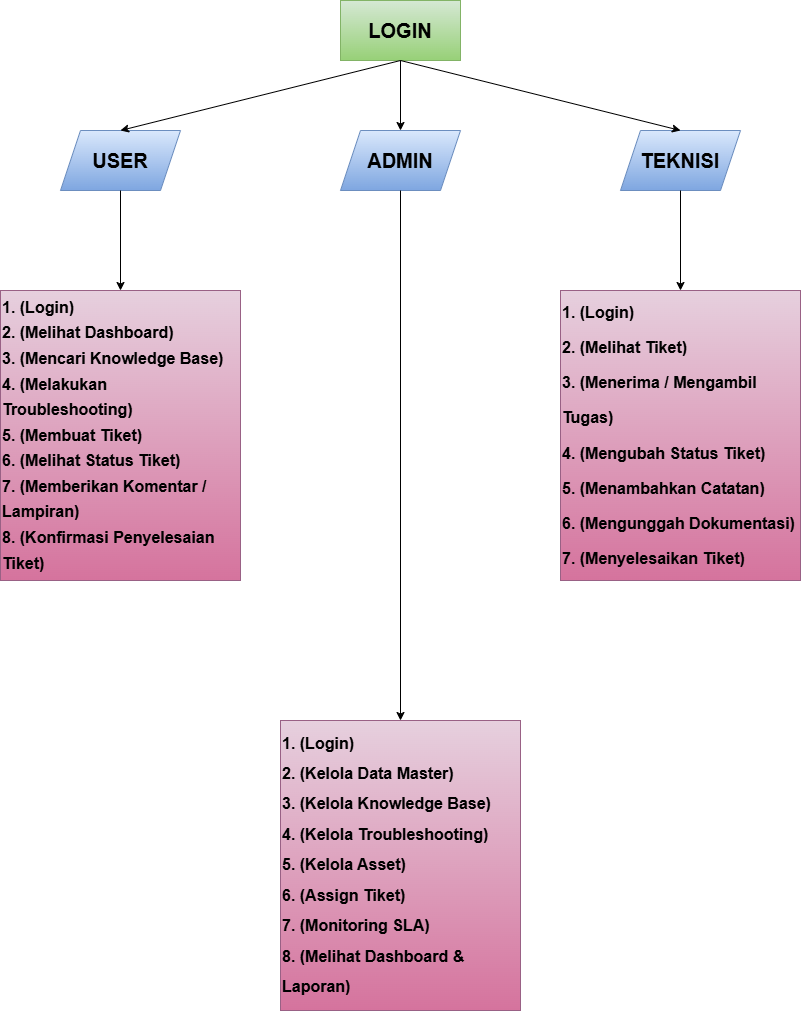

The diagram above was exported from draw.io. Its source (the exported page's mxGraphModel, read from the mxfile embedded in the PNG):
<mxGraphModel dx="2150" dy="1293" grid="1" gridSize="10" guides="1" tooltips="1" connect="1" arrows="1" fold="1" page="1" pageScale="1" pageWidth="1200" pageHeight="1600" math="0" shadow="0">
  <root>
    <mxCell id="0" />
    <mxCell id="1" parent="0" />
    <mxCell id="a9S-LHOnJZJRChTIylmG-1" parent="1" style="whiteSpace=wrap;html=1;fillColor=#d5e8d4;strokeColor=#82b366;gradientColor=#97d077;" value="&lt;b&gt;&lt;font style=&quot;font-size: 20px;&quot;&gt;LOGIN&lt;/font&gt;&lt;/b&gt;" vertex="1">
      <mxGeometry height="60" width="120" x="540" y="60" as="geometry" />
    </mxCell>
    <mxCell id="a9S-LHOnJZJRChTIylmG-2" parent="1" style="shape=parallelogram;perimeter=parallelogramPerimeter;whiteSpace=wrap;html=1;shapeInside=1;fixedSize=1;fillColor=#dae8fc;strokeColor=#6c8ebf;gradientColor=#7ea6e0;" value="&lt;b&gt;&lt;font style=&quot;font-size: 20px;&quot;&gt;USER&lt;/font&gt;&lt;/b&gt;" vertex="1">
      <mxGeometry height="60" width="120" x="260" y="190" as="geometry" />
    </mxCell>
    <mxCell id="a9S-LHOnJZJRChTIylmG-4" parent="1" style="shape=parallelogram;perimeter=parallelogramPerimeter;whiteSpace=wrap;html=1;shapeInside=1;fixedSize=1;fillColor=#dae8fc;strokeColor=#6c8ebf;gradientColor=#7ea6e0;" value="&lt;b&gt;&lt;font style=&quot;font-size: 20px;&quot;&gt;TEKNISI&lt;/font&gt;&lt;/b&gt;" vertex="1">
      <mxGeometry height="60" width="120" x="820" y="190" as="geometry" />
    </mxCell>
    <mxCell id="a9S-LHOnJZJRChTIylmG-5" parent="1" style="shape=parallelogram;perimeter=parallelogramPerimeter;whiteSpace=wrap;html=1;shapeInside=1;fixedSize=1;fillColor=#dae8fc;strokeColor=#6c8ebf;gradientColor=#7ea6e0;" value="&lt;b&gt;&lt;font style=&quot;font-size: 20px;&quot;&gt;ADMIN&lt;/font&gt;&lt;/b&gt;" vertex="1">
      <mxGeometry height="60" width="120" x="540" y="190" as="geometry" />
    </mxCell>
    <mxCell id="a9S-LHOnJZJRChTIylmG-6" edge="1" parent="1" source="a9S-LHOnJZJRChTIylmG-2" style="edgeStyle=none;orthogonalLoop=1;jettySize=auto;html=1;rounded=0;entryX=0.5;entryY=0;entryDx=0;entryDy=0;exitX=0.5;exitY=1;exitDx=0;exitDy=0;" target="a9S-LHOnJZJRChTIylmG-11" value="">
      <mxGeometry relative="1" width="100" as="geometry">
        <Array as="points" />
        <mxPoint x="70" y="219" as="sourcePoint" />
        <mxPoint x="170" y="219" as="targetPoint" />
      </mxGeometry>
    </mxCell>
    <mxCell id="a9S-LHOnJZJRChTIylmG-7" edge="1" parent="1" source="a9S-LHOnJZJRChTIylmG-1" style="edgeStyle=none;orthogonalLoop=1;jettySize=auto;html=1;rounded=0;exitX=0.5;exitY=1;exitDx=0;exitDy=0;entryX=0.5;entryY=0;entryDx=0;entryDy=0;" target="a9S-LHOnJZJRChTIylmG-5" value="">
      <mxGeometry relative="1" width="100" as="geometry">
        <Array as="points" />
        <mxPoint x="620" y="150" as="sourcePoint" />
        <mxPoint x="720" y="150" as="targetPoint" />
      </mxGeometry>
    </mxCell>
    <mxCell id="a9S-LHOnJZJRChTIylmG-8" edge="1" parent="1" source="a9S-LHOnJZJRChTIylmG-1" style="edgeStyle=none;orthogonalLoop=1;jettySize=auto;html=1;rounded=0;entryX=0.5;entryY=0;entryDx=0;entryDy=0;exitX=0.5;exitY=1;exitDx=0;exitDy=0;" target="a9S-LHOnJZJRChTIylmG-2" value="">
      <mxGeometry relative="1" width="100" as="geometry">
        <Array as="points" />
        <mxPoint x="440" y="140" as="sourcePoint" />
        <mxPoint x="540" y="140" as="targetPoint" />
      </mxGeometry>
    </mxCell>
    <mxCell id="a9S-LHOnJZJRChTIylmG-9" edge="1" parent="1" source="a9S-LHOnJZJRChTIylmG-1" style="edgeStyle=none;orthogonalLoop=1;jettySize=auto;html=1;rounded=0;exitX=0.5;exitY=1;exitDx=0;exitDy=0;entryX=0.5;entryY=0;entryDx=0;entryDy=0;" target="a9S-LHOnJZJRChTIylmG-4" value="">
      <mxGeometry relative="1" width="100" as="geometry">
        <Array as="points" />
        <mxPoint x="850" y="110" as="sourcePoint" />
        <mxPoint x="950" y="110" as="targetPoint" />
      </mxGeometry>
    </mxCell>
    <mxCell id="a9S-LHOnJZJRChTIylmG-11" parent="1" style="whiteSpace=wrap;html=1;fillColor=#e6d0de;gradientColor=#d5739d;strokeColor=#996185;align=left;" value="&lt;div style=&quot;line-height: 160%;&quot;&gt;&lt;div&gt;&lt;span style=&quot;background-color: transparent; color: light-dark(rgb(0, 0, 0), rgb(255, 255, 255));&quot;&gt;&lt;b&gt;&lt;font style=&quot;font-size: 16px; line-height: 160%;&quot;&gt;1. (Login)&lt;/font&gt;&lt;/b&gt;&lt;/span&gt;&lt;/div&gt;&lt;div&gt;&lt;span style=&quot;background-color: transparent; color: light-dark(rgb(0, 0, 0), rgb(255, 255, 255));&quot;&gt;&lt;b&gt;&lt;font style=&quot;font-size: 16px; line-height: 160%;&quot;&gt;2. (Melihat Dashboard)&lt;/font&gt;&lt;/b&gt;&lt;/span&gt;&lt;/div&gt;&lt;div&gt;&lt;span style=&quot;background-color: transparent; color: light-dark(rgb(0, 0, 0), rgb(255, 255, 255));&quot;&gt;&lt;b&gt;&lt;font style=&quot;font-size: 16px; line-height: 160%;&quot;&gt;3. (Mencari Knowledge Base)&lt;/font&gt;&lt;/b&gt;&lt;/span&gt;&lt;/div&gt;&lt;div&gt;&lt;span style=&quot;background-color: transparent; color: light-dark(rgb(0, 0, 0), rgb(255, 255, 255));&quot;&gt;&lt;b&gt;&lt;font style=&quot;font-size: 16px; line-height: 160%;&quot;&gt;4. (Melakukan Troubleshooting)&lt;/font&gt;&lt;/b&gt;&lt;/span&gt;&lt;/div&gt;&lt;div&gt;&lt;span style=&quot;background-color: transparent; color: light-dark(rgb(0, 0, 0), rgb(255, 255, 255));&quot;&gt;&lt;b&gt;&lt;font style=&quot;font-size: 16px; line-height: 160%;&quot;&gt;5. (Membuat Tiket)&lt;/font&gt;&lt;/b&gt;&lt;/span&gt;&lt;/div&gt;&lt;div&gt;&lt;b&gt;&lt;font style=&quot;font-size: 16px; line-height: 160%;&quot;&gt;&lt;span style=&quot;background-color: transparent; color: light-dark(rgb(0, 0, 0), rgb(255, 255, 255));&quot;&gt;6. (Melihat Status Tiket)&lt;/span&gt;&lt;span style=&quot;background-color: transparent; color: light-dark(rgb(0, 0, 0), rgb(255, 255, 255));&quot;&gt;&amp;nbsp;&lt;/span&gt;&lt;/font&gt;&lt;/b&gt;&lt;/div&gt;&lt;div&gt;&lt;span style=&quot;background-color: transparent; color: light-dark(rgb(0, 0, 0), rgb(255, 255, 255));&quot;&gt;&lt;b&gt;&lt;font style=&quot;font-size: 16px; line-height: 160%;&quot;&gt;7. (Memberikan Komentar / Lampiran)&lt;/font&gt;&lt;/b&gt;&lt;/span&gt;&lt;/div&gt;&lt;div&gt;&lt;span style=&quot;background-color: transparent; color: light-dark(rgb(0, 0, 0), rgb(255, 255, 255));&quot;&gt;&lt;b&gt;&lt;font style=&quot;font-size: 16px; line-height: 160%;&quot;&gt;8. (Konfirmasi Penyelesaian Tiket)&lt;/font&gt;&lt;/b&gt;&lt;/span&gt;&lt;/div&gt;&lt;/div&gt;" vertex="1">
      <mxGeometry height="290" width="240" x="200" y="350" as="geometry" />
    </mxCell>
    <mxCell id="a9S-LHOnJZJRChTIylmG-12" edge="1" parent="1" source="a9S-LHOnJZJRChTIylmG-5" style="edgeStyle=none;orthogonalLoop=1;jettySize=auto;html=1;rounded=0;exitX=0.5;exitY=1;exitDx=0;exitDy=0;entryX=0.5;entryY=0;entryDx=0;entryDy=0;" target="a9S-LHOnJZJRChTIylmG-14" value="">
      <mxGeometry relative="1" width="100" as="geometry">
        <Array as="points" />
        <mxPoint x="590" y="290" as="sourcePoint" />
        <mxPoint x="690" y="290" as="targetPoint" />
      </mxGeometry>
    </mxCell>
    <mxCell id="a9S-LHOnJZJRChTIylmG-13" edge="1" parent="1" source="a9S-LHOnJZJRChTIylmG-4" style="edgeStyle=none;orthogonalLoop=1;jettySize=auto;html=1;rounded=0;exitX=0.5;exitY=1;exitDx=0;exitDy=0;entryX=0.5;entryY=0;entryDx=0;entryDy=0;" target="a9S-LHOnJZJRChTIylmG-15" value="">
      <mxGeometry relative="1" width="100" as="geometry">
        <Array as="points" />
        <mxPoint x="910" y="280" as="sourcePoint" />
        <mxPoint x="1010" y="280" as="targetPoint" />
      </mxGeometry>
    </mxCell>
    <mxCell id="a9S-LHOnJZJRChTIylmG-14" parent="1" style="whiteSpace=wrap;html=1;fillColor=#e6d0de;gradientColor=#d5739d;strokeColor=#996185;align=left;" value="&lt;div style=&quot;line-height: 190%;&quot;&gt;&lt;div&gt;&lt;b style=&quot;background-color: transparent; color: light-dark(rgb(0, 0, 0), rgb(255, 255, 255)); font-size: 16px; line-height: 190%;&quot;&gt;1. (Login)&lt;/b&gt;&lt;/div&gt;&lt;div&gt;&lt;b style=&quot;background-color: transparent; color: light-dark(rgb(0, 0, 0), rgb(255, 255, 255)); font-size: 16px; line-height: 190%;&quot;&gt;2. (Kelola Data Master)&lt;/b&gt;&lt;/div&gt;&lt;div&gt;&lt;b style=&quot;font-size: 16px; background-color: transparent; color: light-dark(rgb(0, 0, 0), rgb(255, 255, 255)); line-height: 190%;&quot;&gt;3. (Kelola Knowledge Base)&lt;/b&gt;&lt;/div&gt;&lt;div&gt;&lt;b style=&quot;font-size: 16px; background-color: transparent; color: light-dark(rgb(0, 0, 0), rgb(255, 255, 255)); line-height: 190%;&quot;&gt;4. (Kelola Troubleshooting)&lt;/b&gt;&lt;/div&gt;&lt;div&gt;&lt;b style=&quot;font-size: 16px; background-color: transparent; color: light-dark(rgb(0, 0, 0), rgb(255, 255, 255)); line-height: 190%;&quot;&gt;5. (Kelola Asset)&lt;/b&gt;&lt;/div&gt;&lt;div&gt;&lt;b style=&quot;font-size: 16px; background-color: transparent; color: light-dark(rgb(0, 0, 0), rgb(255, 255, 255)); line-height: 190%;&quot;&gt;6. (Assign Tiket)&lt;/b&gt;&lt;/div&gt;&lt;div&gt;&lt;span style=&quot;font-size: 16px; line-height: 190%;&quot;&gt;&lt;b&gt;7. (Monitoring SLA)&lt;/b&gt;&lt;/span&gt;&lt;/div&gt;&lt;div&gt;&lt;span style=&quot;font-size: 16px; line-height: 190%;&quot;&gt;&lt;b&gt;8. (Melihat Dashboard &amp;amp; Laporan)&lt;/b&gt;&lt;/span&gt;&lt;/div&gt;&lt;/div&gt;" vertex="1">
      <mxGeometry height="290" width="240" x="480" y="780" as="geometry" />
    </mxCell>
    <mxCell id="a9S-LHOnJZJRChTIylmG-15" parent="1" style="whiteSpace=wrap;html=1;fillColor=#e6d0de;gradientColor=#d5739d;strokeColor=#996185;align=left;" value="&lt;div style=&quot;line-height: 220%;&quot;&gt;&lt;div&gt;&lt;b style=&quot;background-color: transparent; color: light-dark(rgb(0, 0, 0), rgb(255, 255, 255)); font-size: 16px; line-height: 220%;&quot;&gt;1. (Login)&lt;/b&gt;&lt;/div&gt;&lt;div&gt;&lt;b style=&quot;font-size: 16px; background-color: transparent; color: light-dark(rgb(0, 0, 0), rgb(255, 255, 255)); line-height: 220%;&quot;&gt;2. (Melihat Tiket)&lt;/b&gt;&lt;/div&gt;&lt;div&gt;&lt;b style=&quot;font-size: 16px; background-color: transparent; color: light-dark(rgb(0, 0, 0), rgb(255, 255, 255)); line-height: 220%;&quot;&gt;3. (Menerima / Mengambil Tugas)&lt;/b&gt;&lt;/div&gt;&lt;div&gt;&lt;b style=&quot;font-size: 16px; background-color: transparent; color: light-dark(rgb(0, 0, 0), rgb(255, 255, 255)); line-height: 220%;&quot;&gt;4. (Mengubah Status Tiket)&lt;/b&gt;&lt;/div&gt;&lt;div&gt;&lt;b style=&quot;font-size: 16px; background-color: transparent; color: light-dark(rgb(0, 0, 0), rgb(255, 255, 255)); line-height: 220%;&quot;&gt;5. (Menambahkan Catatan)&lt;/b&gt;&lt;/div&gt;&lt;div&gt;&lt;b style=&quot;font-size: 16px; background-color: transparent; color: light-dark(rgb(0, 0, 0), rgb(255, 255, 255)); line-height: 220%;&quot;&gt;6. (Mengunggah Dokumentasi)&lt;/b&gt;&lt;/div&gt;&lt;div&gt;&lt;b style=&quot;font-size: 16px; background-color: transparent; color: light-dark(rgb(0, 0, 0), rgb(255, 255, 255)); line-height: 220%;&quot;&gt;7. (Menyelesaikan Tiket)&lt;/b&gt;&lt;/div&gt;&lt;/div&gt;" vertex="1">
      <mxGeometry height="290" width="240" x="760" y="350" as="geometry" />
    </mxCell>
  </root>
</mxGraphModel>